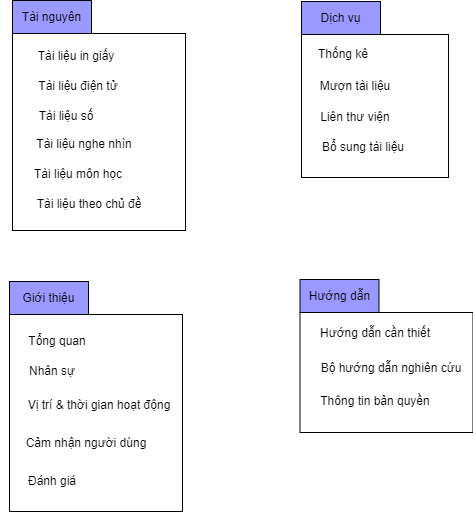

The diagram above was exported from draw.io. Its source (the exported page's mxGraphModel, read from the mxfile embedded in the PNG):
<mxGraphModel dx="1678" dy="539" grid="0" gridSize="10" guides="1" tooltips="1" connect="1" arrows="1" fold="1" page="0" pageScale="1" pageWidth="850" pageHeight="1100" math="0" shadow="0">
  <root>
    <mxCell id="0" />
    <mxCell id="1" parent="0" />
    <mxCell id="P9HwgSKDWx6lwbaxkNk3-1" value="Tài nguyên" style="rounded=0;whiteSpace=wrap;html=1;fillColor=#9999FF;" vertex="1" parent="1">
      <mxGeometry x="-138" y="56" width="79" height="33" as="geometry" />
    </mxCell>
    <mxCell id="P9HwgSKDWx6lwbaxkNk3-2" value="" style="rounded=0;whiteSpace=wrap;html=1;" vertex="1" parent="1">
      <mxGeometry x="-138" y="89" width="173" height="197" as="geometry" />
    </mxCell>
    <mxCell id="P9HwgSKDWx6lwbaxkNk3-3" value="Tài liệu in giấy" style="text;html=1;strokeColor=none;fillColor=none;align=center;verticalAlign=middle;whiteSpace=wrap;rounded=0;" vertex="1" parent="1">
      <mxGeometry x="-125" y="97" width="102" height="30" as="geometry" />
    </mxCell>
    <mxCell id="P9HwgSKDWx6lwbaxkNk3-4" value="Tài liệu điện tử" style="text;html=1;strokeColor=none;fillColor=none;align=center;verticalAlign=middle;whiteSpace=wrap;rounded=0;" vertex="1" parent="1">
      <mxGeometry x="-123" y="127" width="102" height="30" as="geometry" />
    </mxCell>
    <mxCell id="P9HwgSKDWx6lwbaxkNk3-5" value="Tài liệu số" style="text;html=1;strokeColor=none;fillColor=none;align=center;verticalAlign=middle;whiteSpace=wrap;rounded=0;" vertex="1" parent="1">
      <mxGeometry x="-135" y="157" width="102" height="30" as="geometry" />
    </mxCell>
    <mxCell id="P9HwgSKDWx6lwbaxkNk3-6" value="Tài liệu nghe nhìn" style="text;html=1;strokeColor=none;fillColor=none;align=center;verticalAlign=middle;whiteSpace=wrap;rounded=0;" vertex="1" parent="1">
      <mxGeometry x="-117" y="185" width="102" height="30" as="geometry" />
    </mxCell>
    <mxCell id="P9HwgSKDWx6lwbaxkNk3-7" value="Tài liệu môn học" style="text;html=1;strokeColor=none;fillColor=none;align=center;verticalAlign=middle;whiteSpace=wrap;rounded=0;" vertex="1" parent="1">
      <mxGeometry x="-123" y="215" width="102" height="30" as="geometry" />
    </mxCell>
    <mxCell id="P9HwgSKDWx6lwbaxkNk3-8" value="Tài liệu theo chủ đề" style="text;html=1;strokeColor=none;fillColor=none;align=center;verticalAlign=middle;whiteSpace=wrap;rounded=0;" vertex="1" parent="1">
      <mxGeometry x="-117" y="245" width="112" height="30" as="geometry" />
    </mxCell>
    <mxCell id="P9HwgSKDWx6lwbaxkNk3-9" value="Dịch vụ" style="rounded=0;whiteSpace=wrap;html=1;fillColor=#9999FF;" vertex="1" parent="1">
      <mxGeometry x="151" y="57" width="79" height="33" as="geometry" />
    </mxCell>
    <mxCell id="P9HwgSKDWx6lwbaxkNk3-10" value="" style="rounded=0;whiteSpace=wrap;html=1;" vertex="1" parent="1">
      <mxGeometry x="151" y="90" width="147" height="143" as="geometry" />
    </mxCell>
    <mxCell id="P9HwgSKDWx6lwbaxkNk3-11" value="Thống kê" style="text;html=1;strokeColor=none;fillColor=none;align=center;verticalAlign=middle;whiteSpace=wrap;rounded=0;" vertex="1" parent="1">
      <mxGeometry x="142" y="95" width="102" height="30" as="geometry" />
    </mxCell>
    <mxCell id="P9HwgSKDWx6lwbaxkNk3-12" value="Mượn tài liệu" style="text;html=1;strokeColor=none;fillColor=none;align=center;verticalAlign=middle;whiteSpace=wrap;rounded=0;" vertex="1" parent="1">
      <mxGeometry x="154" y="127" width="102" height="30" as="geometry" />
    </mxCell>
    <mxCell id="P9HwgSKDWx6lwbaxkNk3-13" value="Liên thư viện" style="text;html=1;strokeColor=none;fillColor=none;align=center;verticalAlign=middle;whiteSpace=wrap;rounded=0;" vertex="1" parent="1">
      <mxGeometry x="154" y="158" width="102" height="30" as="geometry" />
    </mxCell>
    <mxCell id="P9HwgSKDWx6lwbaxkNk3-14" value="Bổ sung tài liệu" style="text;html=1;strokeColor=none;fillColor=none;align=center;verticalAlign=middle;whiteSpace=wrap;rounded=0;" vertex="1" parent="1">
      <mxGeometry x="162" y="188" width="102" height="30" as="geometry" />
    </mxCell>
    <mxCell id="P9HwgSKDWx6lwbaxkNk3-17" value="Giới thiệu" style="rounded=0;whiteSpace=wrap;html=1;fillColor=#9999FF;" vertex="1" parent="1">
      <mxGeometry x="-141" y="337" width="79" height="33" as="geometry" />
    </mxCell>
    <mxCell id="P9HwgSKDWx6lwbaxkNk3-18" value="" style="rounded=0;whiteSpace=wrap;html=1;" vertex="1" parent="1">
      <mxGeometry x="-141" y="370" width="173" height="197" as="geometry" />
    </mxCell>
    <mxCell id="P9HwgSKDWx6lwbaxkNk3-19" value="Tổng quan" style="text;html=1;strokeColor=none;fillColor=none;align=center;verticalAlign=middle;whiteSpace=wrap;rounded=0;" vertex="1" parent="1">
      <mxGeometry x="-144" y="382" width="102" height="30" as="geometry" />
    </mxCell>
    <mxCell id="P9HwgSKDWx6lwbaxkNk3-20" value="Nhân sự" style="text;html=1;strokeColor=none;fillColor=none;align=center;verticalAlign=middle;whiteSpace=wrap;rounded=0;" vertex="1" parent="1">
      <mxGeometry x="-149.5" y="412" width="102" height="30" as="geometry" />
    </mxCell>
    <mxCell id="P9HwgSKDWx6lwbaxkNk3-21" value="Vị trí &amp;amp; thời gian hoạt động" style="text;html=1;strokeColor=none;fillColor=none;align=center;verticalAlign=middle;whiteSpace=wrap;rounded=0;" vertex="1" parent="1">
      <mxGeometry x="-130.5" y="446" width="158" height="30" as="geometry" />
    </mxCell>
    <mxCell id="P9HwgSKDWx6lwbaxkNk3-22" value="Cảm nhận người dùng" style="text;html=1;strokeColor=none;fillColor=none;align=center;verticalAlign=middle;whiteSpace=wrap;rounded=0;" vertex="1" parent="1">
      <mxGeometry x="-130.5" y="484" width="132" height="30" as="geometry" />
    </mxCell>
    <mxCell id="P9HwgSKDWx6lwbaxkNk3-23" value="Đánh giá" style="text;html=1;strokeColor=none;fillColor=none;align=center;verticalAlign=middle;whiteSpace=wrap;rounded=0;" vertex="1" parent="1">
      <mxGeometry x="-149.5" y="522" width="102" height="30" as="geometry" />
    </mxCell>
    <mxCell id="oB3fdjddkxjfduiDZLgJ-2" value="Hướng dẫn" style="rounded=0;whiteSpace=wrap;html=1;fillColor=#9999FF;" vertex="1" parent="1">
      <mxGeometry x="149.5" y="335" width="79" height="33" as="geometry" />
    </mxCell>
    <mxCell id="oB3fdjddkxjfduiDZLgJ-3" value="" style="rounded=0;whiteSpace=wrap;html=1;" vertex="1" parent="1">
      <mxGeometry x="149.5" y="368" width="173" height="120" as="geometry" />
    </mxCell>
    <mxCell id="oB3fdjddkxjfduiDZLgJ-4" value="Hướng dẫn cần thiết" style="text;html=1;strokeColor=none;fillColor=none;align=center;verticalAlign=middle;whiteSpace=wrap;rounded=0;" vertex="1" parent="1">
      <mxGeometry x="158.75" y="374" width="131.5" height="30" as="geometry" />
    </mxCell>
    <mxCell id="oB3fdjddkxjfduiDZLgJ-5" value="Bộ hướng dẫn nghiên cứu" style="text;html=1;strokeColor=none;fillColor=none;align=center;verticalAlign=middle;whiteSpace=wrap;rounded=0;" vertex="1" parent="1">
      <mxGeometry x="164" y="409" width="154" height="30" as="geometry" />
    </mxCell>
    <mxCell id="oB3fdjddkxjfduiDZLgJ-6" value="Thông tin bản quyền" style="text;html=1;strokeColor=none;fillColor=none;align=center;verticalAlign=middle;whiteSpace=wrap;rounded=0;" vertex="1" parent="1">
      <mxGeometry x="145.5" y="442" width="158" height="30" as="geometry" />
    </mxCell>
  </root>
</mxGraphModel>